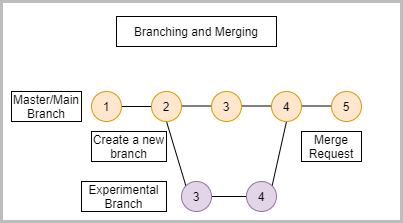

The diagram above was exported from draw.io. Its source (the exported page's mxGraphModel, read from the mxfile embedded in the PNG):
<mxGraphModel dx="2062" dy="2226" grid="1" gridSize="10" guides="1" tooltips="1" connect="1" arrows="1" fold="1" page="1" pageScale="1" pageWidth="827" pageHeight="1169" math="0" shadow="0">
  <root>
    <mxCell id="0" />
    <mxCell id="1" parent="0" />
    <mxCell id="2" value="" style="endArrow=none;html=1;rounded=0;exitX=0.5;exitY=1;exitDx=0;exitDy=0;entryX=0;entryY=0;entryDx=0;entryDy=0;" edge="1" source="12" target="14" parent="1">
      <mxGeometry width="50" height="50" relative="1" as="geometry">
        <mxPoint x="340" y="589.5" as="sourcePoint" />
        <mxPoint x="370" y="589.5" as="targetPoint" />
      </mxGeometry>
    </mxCell>
    <mxCell id="3" value="" style="endArrow=none;html=1;rounded=0;exitX=1;exitY=0.5;exitDx=0;exitDy=0;entryX=0;entryY=0.5;entryDx=0;entryDy=0;" edge="1" source="14" target="15" parent="1">
      <mxGeometry width="50" height="50" relative="1" as="geometry">
        <mxPoint x="360" y="629.5" as="sourcePoint" />
        <mxPoint x="390" y="629.5" as="targetPoint" />
      </mxGeometry>
    </mxCell>
    <mxCell id="4" value="" style="endArrow=none;html=1;rounded=0;exitX=1;exitY=0.5;exitDx=0;exitDy=0;entryX=0;entryY=0.5;entryDx=0;entryDy=0;" edge="1" parent="1">
      <mxGeometry width="50" height="50" relative="1" as="geometry">
        <mxPoint x="450" y="579.5" as="sourcePoint" />
        <mxPoint x="480" y="579.5" as="targetPoint" />
      </mxGeometry>
    </mxCell>
    <mxCell id="5" value="" style="endArrow=none;html=1;rounded=0;exitX=1;exitY=0.5;exitDx=0;exitDy=0;entryX=0;entryY=0.5;entryDx=0;entryDy=0;" edge="1" parent="1">
      <mxGeometry width="50" height="50" relative="1" as="geometry">
        <mxPoint x="390" y="579.5" as="sourcePoint" />
        <mxPoint x="420" y="579.5" as="targetPoint" />
      </mxGeometry>
    </mxCell>
    <mxCell id="6" value="" style="endArrow=none;html=1;rounded=0;exitX=1;exitY=0.5;exitDx=0;exitDy=0;entryX=0;entryY=0.5;entryDx=0;entryDy=0;" edge="1" source="11" target="12" parent="1">
      <mxGeometry width="50" height="50" relative="1" as="geometry">
        <mxPoint x="310" y="595" as="sourcePoint" />
        <mxPoint x="370" y="565" as="targetPoint" />
      </mxGeometry>
    </mxCell>
    <mxCell id="7" value="" style="endArrow=none;html=1;rounded=0;exitX=1;exitY=0.5;exitDx=0;exitDy=0;entryX=0;entryY=0.5;entryDx=0;entryDy=0;" edge="1" parent="1">
      <mxGeometry width="50" height="50" relative="1" as="geometry">
        <mxPoint x="330" y="579.5" as="sourcePoint" />
        <mxPoint x="360" y="579.5" as="targetPoint" />
      </mxGeometry>
    </mxCell>
    <mxCell id="8" value="" style="endArrow=none;html=1;rounded=0;exitX=1;exitY=0;exitDx=0;exitDy=0;entryX=0.5;entryY=1;entryDx=0;entryDy=0;" edge="1" source="15" target="16" parent="1">
      <mxGeometry width="50" height="50" relative="1" as="geometry">
        <mxPoint x="410" y="615" as="sourcePoint" />
        <mxPoint x="435" y="595" as="targetPoint" />
      </mxGeometry>
    </mxCell>
    <mxCell id="9" value="" style="rounded=0;whiteSpace=wrap;html=1;fillColor=none;strokeColor=#BDBDBD;strokeWidth=3;" vertex="1" parent="1">
      <mxGeometry x="150" y="475" width="400" height="220" as="geometry" />
    </mxCell>
    <mxCell id="10" value="Branching and Merging" style="text;html=1;strokeColor=default;fillColor=default;align=center;verticalAlign=middle;whiteSpace=wrap;rounded=0;" vertex="1" parent="1">
      <mxGeometry x="265" y="490" width="160" height="30" as="geometry" />
    </mxCell>
    <mxCell id="11" value="1" style="ellipse;whiteSpace=wrap;html=1;aspect=fixed;fillColor=#ffe6cc;strokeColor=#d79b00;" vertex="1" parent="1">
      <mxGeometry x="240" y="565" width="30" height="30" as="geometry" />
    </mxCell>
    <mxCell id="12" value="2" style="ellipse;whiteSpace=wrap;html=1;aspect=fixed;fillColor=#ffe6cc;strokeColor=#d79b00;" vertex="1" parent="1">
      <mxGeometry x="300" y="565" width="30" height="30" as="geometry" />
    </mxCell>
    <mxCell id="13" value="3" style="ellipse;whiteSpace=wrap;html=1;aspect=fixed;fillColor=#ffe6cc;strokeColor=#d79b00;" vertex="1" parent="1">
      <mxGeometry x="360" y="565" width="30" height="30" as="geometry" />
    </mxCell>
    <mxCell id="14" value="3" style="ellipse;whiteSpace=wrap;html=1;aspect=fixed;fillColor=#e1d5e7;strokeColor=#9673a6;" vertex="1" parent="1">
      <mxGeometry x="330" y="655" width="30" height="30" as="geometry" />
    </mxCell>
    <mxCell id="15" value="4" style="ellipse;whiteSpace=wrap;html=1;aspect=fixed;fillColor=#e1d5e7;strokeColor=#9673a6;" vertex="1" parent="1">
      <mxGeometry x="395" y="655" width="30" height="30" as="geometry" />
    </mxCell>
    <mxCell id="16" value="4" style="ellipse;whiteSpace=wrap;html=1;aspect=fixed;fillColor=#ffe6cc;strokeColor=#d79b00;" vertex="1" parent="1">
      <mxGeometry x="420" y="565" width="30" height="30" as="geometry" />
    </mxCell>
    <mxCell id="17" value="5" style="ellipse;whiteSpace=wrap;html=1;aspect=fixed;fillColor=#ffe6cc;strokeColor=#d79b00;" vertex="1" parent="1">
      <mxGeometry x="480" y="565" width="30" height="30" as="geometry" />
    </mxCell>
    <mxCell id="18" value="Master/Main Branch" style="text;html=1;strokeColor=default;fillColor=default;align=center;verticalAlign=middle;whiteSpace=wrap;rounded=0;" vertex="1" parent="1">
      <mxGeometry x="160" y="565" width="70" height="30" as="geometry" />
    </mxCell>
    <mxCell id="19" value="Experimental Branch" style="text;html=1;strokeColor=default;fillColor=default;align=center;verticalAlign=middle;whiteSpace=wrap;rounded=0;gradientColor=#ffffff;" vertex="1" parent="1">
      <mxGeometry x="230" y="655" width="85" height="30" as="geometry" />
    </mxCell>
    <mxCell id="20" value="Merge Request" style="text;html=1;strokeColor=default;fillColor=default;align=center;verticalAlign=middle;whiteSpace=wrap;rounded=0;" vertex="1" parent="1">
      <mxGeometry x="450" y="605" width="60" height="30" as="geometry" />
    </mxCell>
    <mxCell id="21" value="Create a new branch" style="text;html=1;strokeColor=default;fillColor=default;align=center;verticalAlign=middle;whiteSpace=wrap;rounded=0;" vertex="1" parent="1">
      <mxGeometry x="240" y="605" width="75" height="30" as="geometry" />
    </mxCell>
  </root>
</mxGraphModel>